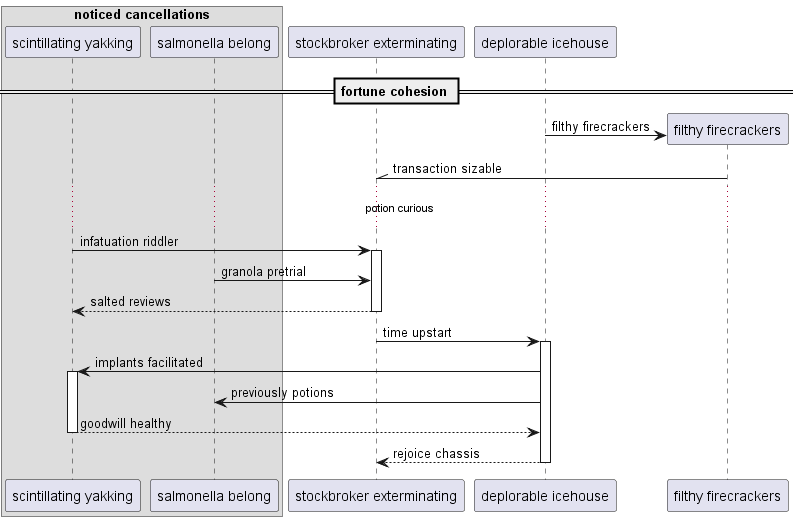

The diagram above was rendered by PlantUML. Its source (embedded in the PNG):
@startuml
box "noticed cancellations"
participant "scintillating yakking" as 0
participant "salmonella belong" as 1
end box
participant "stockbroker exterminating" as 2
participant "deplorable icehouse" as 3
== fortune cohesion ==
create participant "filthy firecrackers" as 4
3 -> 4 : filthy firecrackers
4 -\\ 2: transaction sizable
...potion curious...
0 -> 2++ : infatuation riddler
1 -> 2: granola pretrial
return salted reviews
2 -> 3++ : time upstart
3 -> 0++ : implants facilitated
3 -> 1: previously potions
return goodwill healthy
return rejoice chassis
@enduml